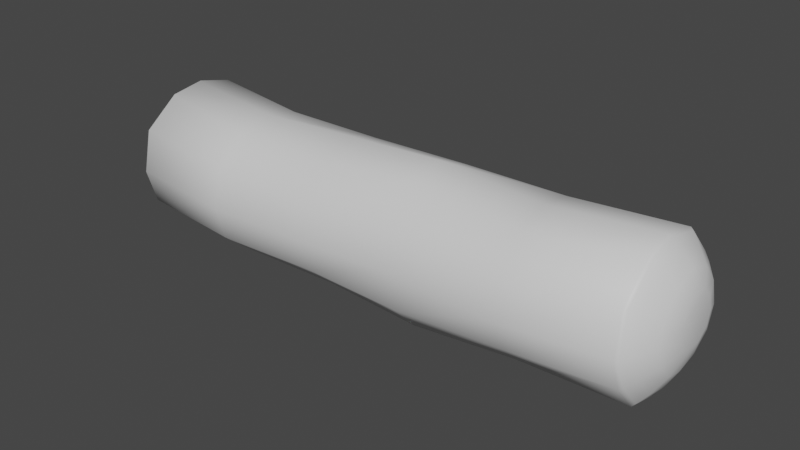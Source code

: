 # Source: Wood.blend  (saved by Blender 3.6.11; exported with 4.5.12 LTS)
import bpy
from mathutils import Matrix  # noqa: F401  (used for matrix-valued properties, if any)

bpy.ops.wm.read_factory_settings(use_empty=True)
scene = bpy.context.scene
scene.name = 'Scene'

# ---- collections
col_collection = bpy.data.collections.new('Collection'); scene.collection.children.link(col_collection)

# ---- materials (node trees are filled in below, after node groups)
mat_wood = bpy.data.materials.new('Wood')
mat_wood.use_transparent_shadow = False

# ---- material node trees
mat_wood.use_nodes = True; mat_wood.node_tree.nodes.clear()
_N = mat_wood.node_tree.nodes; _L = mat_wood.node_tree.links
n0 = _N.new('ShaderNodeBsdfPrincipled'); n0.name = 'Principled BSDF'; n0.location = (10, 300)
n0.distribution = 'GGX'
n0.subsurface_method = 'RANDOM_WALK_SKIN'
n0.inputs[3].default_value = 1.45
n0.inputs[27].default_value = (0.0, 0.0, 0.0, 1.0)
n0.inputs[28].default_value = 1.0
n1 = _N.new('ShaderNodeOutputMaterial'); n1.name = 'Material Output'; n1.location = (300, 300)
_L.new(n0.outputs[0], n1.inputs[0])
n1.is_active_output = True

# ---- world
world_world = bpy.data.worlds.new('World'); scene.world = world_world
world_world.use_nodes = True; world_world.node_tree.nodes.clear()
_N = world_world.node_tree.nodes; _L = world_world.node_tree.links
n0 = _N.new('ShaderNodeOutputWorld'); n0.name = 'World Output'; n0.location = (300, 300)
n1 = _N.new('ShaderNodeBackground'); n1.name = 'Background'; n1.location = (10, 300)
n1.inputs[0].default_value = (0.05088, 0.05088, 0.05088, 1.0)
_L.new(n1.outputs[0], n0.inputs[0])
n0.is_active_output = True
world_world.color = (0.05088, 0.05088, 0.05088)
world_world.use_sun_shadow = False
world_world.sun_shadow_jitter_overblur = 0.0

# ---- meshes
me_cylinder = bpy.data.meshes.new('Cylinder')
me_cylinder.from_pydata([(-0.1581, 0.01622, 0.0111), (0.166, 0.01627, 0.01077), (-0.158, 0.0141, 0.005074), (0.1665, 0.01331, 0.004214), (-0.1577, 0.007726, 0.000365), (0.1665, 0.007211, -0.0005033), (-0.158, -0.0002673, -0.001181), (0.166, 3.956e-05, -0.002632), (-0.1581, -0.00667, 0.0005507), (0.1661, -0.006039, 0.0002668), (-0.1584, -0.01195, 0.004328), (0.166, -0.01027, 0.005661), (-0.1591, -0.01421, 0.009857), (0.1655, -0.01165, 0.01167), (-0.1599, -0.01216, 0.01515), (0.1657, -0.009823, 0.01812), (-0.1602, -0.005825, 0.01939), (0.1654, -0.004439, 0.02371), (-0.1601, 0.002246, 0.02116), (0.1652, 0.002376, 0.02609), (-0.1596, 0.009986, 0.02025), (0.1652, 0.009873, 0.02356), (-0.1589, 0.01465, 0.01658), (0.1653, 0.01526, 0.01773), (0.1504, 0.03694, -0.01308), (0.1488, 0.04376, 0.003595), (0.1508, 0.01886, -0.02703), (0.1508, -0.001008, -0.03312), (0.152, -0.02132, -0.0265), (0.1511, -0.03344, -0.01146), (0.1513, -0.04088, 0.007048), (0.1501, -0.03488, 0.02854), (0.1509, -0.01838, 0.04637), (0.1493, 3.433e-05, 0.04871), (0.1492, 0.02294, 0.04293), (0.1496, 0.03807, 0.0266), (0.152, 0.03567, -0.01203), (0.1505, 0.0423, 0.003939), (0.1524, 0.01833, -0.02552), (0.1524, -0.0008827, -0.03129), (0.1536, -0.02061, -0.0248), (0.1528, -0.03227, -0.01025), (0.1529, -0.03943, 0.007375), (0.1517, -0.03362, 0.02827), (0.1524, -0.0175, 0.04538), (0.1509, 0.000157, 0.04773), (0.1508, 0.0222, 0.04204), (0.1512, 0.03683, 0.02614), (0.1566, 0.03086, -0.009019), (0.1554, 0.03669, 0.005166), (0.1566, 0.01639, -0.02078), (0.1567, -0.000359, -0.02522), (0.1581, -0.01797, -0.01943), (0.1574, -0.02848, -0.006868), (0.1571, -0.03441, 0.008237), (0.1558, -0.02941, 0.02656), (0.1562, -0.01478, 0.04087), (0.1552, 0.0005208, 0.04369), (0.1552, 0.01927, 0.03834), (0.1556, 0.03229, 0.02412), (0.1634, 0.0219, -0.003385), (0.163, 0.02657, 0.007798), (0.1628, 0.01246, -0.01177), (0.1628, -2.052e-05, -0.01427), (0.1637, -0.01267, -0.01036), (0.1635, -0.0215, -0.001303), (0.1628, -0.0243, 0.009635), (0.1621, -0.02032, 0.02267), (0.1617, -0.01052, 0.03189), (0.1618, 0.001385, 0.03652), (0.1621, 0.01464, 0.0319), (0.1622, 0.02424, 0.02048), (-0.1483, 0.04449, 0.007347), (-0.1476, 0.03762, -0.01097), (-0.1489, 0.02151, -0.02774), (-0.1467, 0.0009977, -0.03097), (-0.1465, -0.01875, -0.02831), (-0.1449, -0.03698, -0.01295), (-0.1454, -0.04246, 0.006364), (-0.1452, -0.0377, 0.02991), (-0.1454, -0.01748, 0.04509), (-0.1483, 0.004303, 0.04655), (-0.1472, 0.02366, 0.04189), (-0.1476, 0.03858, 0.02857), (-0.1493, 0.04313, 0.007707), (-0.1485, 0.03652, -0.009842), (-0.1499, 0.02085, -0.02626), (-0.1477, 0.001005, -0.02928), (-0.1475, -0.01809, -0.02679), (-0.146, -0.03568, -0.01194), (-0.1465, -0.041, 0.006515), (-0.1463, -0.03635, 0.02939), (-0.1464, -0.0167, 0.04396), (-0.1494, 0.004361, 0.04525), (-0.1482, 0.02296, 0.04088), (-0.1487, 0.03737, 0.02817), (-0.1506, 0.04004, 0.008336), (-0.1499, 0.03403, -0.007686), (-0.1513, 0.01933, -0.02327), (-0.1492, 0.0009057, -0.02594), (-0.1491, -0.01682, -0.0238), (-0.1477, -0.03282, -0.009946), (-0.1479, -0.038, 0.006857), (-0.1478, -0.03334, 0.02795), (-0.148, -0.01519, 0.04127), (-0.1509, 0.004322, 0.0424), (-0.1497, 0.02138, 0.03856), (-0.15, 0.03476, 0.02718), (-0.154, 0.0292, 0.011), (-0.154, 0.02593, -0.001537), (-0.1541, 0.01399, -0.01208), (-0.1533, -0.001004, -0.01502), (-0.1533, -0.01353, -0.01175), (-0.1537, -0.02388, -0.002969), (-0.1545, -0.02855, 0.008602), (-0.1554, -0.02371, 0.02073), (-0.1556, -0.01152, 0.03029), (-0.1562, 0.003158, 0.03253), (-0.1555, 0.01767, 0.0308), (-0.1545, 0.0262, 0.02243), (-0.08974, 0.04064, 0.0006646), (-0.02901, 0.04008, 0.002653), (0.02912, 0.04218, 0.001282), (0.08916, 0.04167, 0.002201), (0.08962, 0.03555, -0.02005), (0.02945, 0.03631, -0.01827), (-0.02762, 0.03258, -0.01497), (-0.08972, 0.03406, -0.0189), (0.09, 0.02036, -0.03516), (0.02934, 0.02174, -0.03335), (-0.02754, 0.01904, -0.03233), (-0.08999, 0.02014, -0.03397), (0.08952, 0.0007833, -0.03925), (0.02921, 0.002121, -0.03977), (-0.02526, -0.002321, -0.0347), (-0.08959, 0.0005538, -0.03803), (0.08928, -0.01726, -0.03109), (0.03067, -0.02063, -0.03444), (-0.02427, -0.02263, -0.0291), (-0.08815, -0.02066, -0.03186), (0.09144, -0.03287, -0.01651), (0.03208, -0.03742, -0.01712), (-0.02517, -0.03719, -0.01555), (-0.08843, -0.03735, -0.01802), (0.09044, -0.04049, 0.001319), (0.03117, -0.04158, 0.005048), (-0.02742, -0.04211, 0.002431), (-0.08905, -0.04209, 0.0009545), (0.08939, -0.03579, 0.02116), (0.02963, -0.03589, 0.02494), (-0.02911, -0.03619, 0.02132), (-0.08878, -0.03641, 0.02159), (0.08891, -0.02081, 0.03698), (0.02899, -0.01875, 0.04262), (-0.02905, -0.02103, 0.03756), (-0.08793, -0.02224, 0.03771), (0.0885, -0.0008551, 0.04372), (0.02941, -0.0001855, 0.0482), (-0.02775, -0.0008641, 0.04575), (-0.08918, -0.0004925, 0.04239), (0.08857, 0.01926, 0.04039), (0.02863, 0.02079, 0.03906), (-0.02913, 0.0197, 0.03796), (-0.09, 0.02083, 0.03698), (0.08899, 0.03676, 0.0264), (0.02807, 0.03788, 0.02232), (-0.02963, 0.03413, 0.02235), (-0.08982, 0.03577, 0.0211)], [], [(123, 25, 24, 124), (124, 24, 26, 128), (128, 26, 27, 132), (132, 27, 28, 136), (136, 28, 29, 140), (140, 29, 30, 144), (144, 30, 31, 148), (148, 31, 32, 152), (152, 32, 33, 156), (156, 33, 34, 160), (3, 1, 23, 21, 19, 17, 15, 13, 11, 9, 7, 5), (160, 34, 35, 164), (164, 35, 25, 123), (0, 2, 4, 6, 8, 10, 12, 14, 16, 18, 20, 22), (37, 36, 24, 25), (36, 38, 26, 24), (38, 39, 27, 26), (39, 40, 28, 27), (40, 41, 29, 28), (41, 42, 30, 29), (42, 43, 31, 30), (43, 44, 32, 31), (44, 45, 33, 32), (45, 46, 34, 33), (46, 47, 35, 34), (47, 37, 25, 35), (49, 48, 36, 37), (48, 50, 38, 36), (50, 51, 39, 38), (51, 52, 40, 39), (52, 53, 41, 40), (53, 54, 42, 41), (54, 55, 43, 42), (55, 56, 44, 43), (56, 57, 45, 44), (57, 58, 46, 45), (58, 59, 47, 46), (59, 49, 37, 47), (61, 60, 48, 49), (60, 62, 50, 48), (62, 63, 51, 50), (63, 64, 52, 51), (64, 65, 53, 52), (65, 66, 54, 53), (66, 67, 55, 54), (67, 68, 56, 55), (68, 69, 57, 56), (69, 70, 58, 57), (70, 71, 59, 58), (71, 61, 49, 59), (1, 3, 60, 61), (3, 5, 62, 60), (5, 7, 63, 62), (7, 9, 64, 63), (9, 11, 65, 64), (11, 13, 66, 65), (13, 15, 67, 66), (15, 17, 68, 67), (17, 19, 69, 68), (19, 21, 70, 69), (21, 23, 71, 70), (23, 1, 61, 71), (85, 84, 72, 73), (86, 85, 73, 74), (87, 86, 74, 75), (88, 87, 75, 76), (89, 88, 76, 77), (90, 89, 77, 78), (91, 90, 78, 79), (92, 91, 79, 80), (93, 92, 80, 81), (94, 93, 81, 82), (95, 94, 82, 83), (84, 95, 83, 72), (97, 96, 84, 85), (98, 97, 85, 86), (99, 98, 86, 87), (100, 99, 87, 88), (101, 100, 88, 89), (102, 101, 89, 90), (103, 102, 90, 91), (104, 103, 91, 92), (105, 104, 92, 93), (106, 105, 93, 94), (107, 106, 94, 95), (96, 107, 95, 84), (109, 108, 96, 97), (110, 109, 97, 98), (111, 110, 98, 99), (112, 111, 99, 100), (113, 112, 100, 101), (114, 113, 101, 102), (115, 114, 102, 103), (116, 115, 103, 104), (117, 116, 104, 105), (118, 117, 105, 106), (119, 118, 106, 107), (108, 119, 107, 96), (2, 0, 108, 109), (4, 2, 109, 110), (6, 4, 110, 111), (8, 6, 111, 112), (10, 8, 112, 113), (12, 10, 113, 114), (14, 12, 114, 115), (16, 14, 115, 116), (18, 16, 116, 117), (20, 18, 117, 118), (22, 20, 118, 119), (0, 22, 119, 108), (83, 167, 120, 72), (167, 166, 121, 120), (166, 165, 122, 121), (165, 164, 123, 122), (82, 163, 167, 83), (163, 162, 166, 167), (162, 161, 165, 166), (161, 160, 164, 165), (81, 159, 163, 82), (159, 158, 162, 163), (158, 157, 161, 162), (157, 156, 160, 161), (80, 155, 159, 81), (155, 154, 158, 159), (154, 153, 157, 158), (153, 152, 156, 157), (79, 151, 155, 80), (151, 150, 154, 155), (150, 149, 153, 154), (149, 148, 152, 153), (78, 147, 151, 79), (147, 146, 150, 151), (146, 145, 149, 150), (145, 144, 148, 149), (77, 143, 147, 78), (143, 142, 146, 147), (142, 141, 145, 146), (141, 140, 144, 145), (76, 139, 143, 77), (139, 138, 142, 143), (138, 137, 141, 142), (137, 136, 140, 141), (75, 135, 139, 76), (135, 134, 138, 139), (134, 133, 137, 138), (133, 132, 136, 137), (74, 131, 135, 75), (131, 130, 134, 135), (130, 129, 133, 134), (129, 128, 132, 133), (73, 127, 131, 74), (127, 126, 130, 131), (126, 125, 129, 130), (125, 124, 128, 129), (72, 120, 127, 73), (120, 121, 126, 127), (121, 122, 125, 126), (122, 123, 124, 125)])
me_cylinder.polygons.foreach_set('use_smooth', [True] * 158)
_uv = me_cylinder.uv_layers.new(name='UVMap')
_uv.uv.foreach_set('vector', [0.7005, 0.1807, 0.6981, 0.01663, 0.7412, 0.01251, 0.7591, 0.1798, 0.5584, 0.6655, 0.564, 0.8326, 0.5118, 0.834, 0.5139, 0.6668, 0.5139, 0.6668, 0.5118, 0.834, 0.4561, 0.834, 0.4594, 0.6656, 0.4594, 0.6656, 0.4561, 0.834, 0.4016, 0.8374, 0.4114, 0.665, 0.3678, 0.6583, 0.3528, 0.8305, 0.3074, 0.8277, 0.3223, 0.6637, 0.3223, 0.6637, 0.3074, 0.8277, 0.2542, 0.8277, 0.271, 0.6605, 0.271, 0.6605, 0.2542, 0.8277, 0.1979, 0.8242, 0.2186, 0.6575, 0.1714, 0.6691, 0.1686, 0.8347, 0.1234, 0.8344, 0.1304, 0.6656, 0.1304, 0.6656, 0.1234, 0.8344, 0.07285, 0.8298, 0.07563, 0.6634, 0.07563, 0.6634, 0.07285, 0.8298, 0.009765, 0.83, 0.02026, 0.6639, 0.8668, 0.3442, 0.8741, 0.3268, 0.8891, 0.3172, 0.9099, 0.3185, 0.9279, 0.33, 0.9353, 0.3485, 0.9338, 0.3694, 0.9241, 0.3845, 0.9102, 0.3917, 0.8924, 0.392, 0.876, 0.3842, 0.8681, 0.3652, 0.5886, 0.1821, 0.5835, 0.01528, 0.6333, 0.01416, 0.6328, 0.1809, 0.6328, 0.1809, 0.6333, 0.01416, 0.6981, 0.01663, 0.7005, 0.1807, 0.9091, 0.1624, 0.892, 0.1601, 0.8759, 0.1455, 0.8674, 0.1248, 0.8683, 0.1067, 0.8754, 0.09033, 0.8889, 0.08113, 0.9045, 0.0836, 0.9194, 0.09827, 0.9286, 0.119, 0.9304, 0.1404, 0.923, 0.1551, 0.803, 0.2889, 0.7842, 0.3299, 0.7786, 0.3296, 0.7984, 0.287, 0.7842, 0.3299, 0.7881, 0.3897, 0.7829, 0.3917, 0.7786, 0.3296, 0.7881, 0.3897, 0.8101, 0.4403, 0.8054, 0.4443, 0.7829, 0.3917, 0.8101, 0.4403, 0.8582, 0.4704, 0.8548, 0.4754, 0.8054, 0.4443, 0.8582, 0.4704, 0.9066, 0.4702, 0.9048, 0.4754, 0.8548, 0.4754, 0.3045, 0.8325, 0.2538, 0.8323, 0.2542, 0.8277, 0.3074, 0.8277, 0.2538, 0.8323, 0.199, 0.8287, 0.1979, 0.8242, 0.2542, 0.8277, 0.1651, 0.8392, 0.121, 0.8388, 0.1234, 0.8344, 0.1686, 0.8347, 0.121, 0.8388, 0.07249, 0.8344, 0.07285, 0.8298, 0.1234, 0.8344, 0.07249, 0.8344, 0.0118, 0.8346, 0.009765, 0.83, 0.07285, 0.8298, 0.5857, 0.01088, 0.6342, 0.009765, 0.6333, 0.01416, 0.5835, 0.01528, 0.6342, 0.009765, 0.6966, 0.01196, 0.6981, 0.01663, 0.6333, 0.01416, 0.8191, 0.2969, 0.8022, 0.3333, 0.7842, 0.3299, 0.803, 0.2889, 0.8022, 0.3333, 0.8042, 0.3842, 0.7881, 0.3897, 0.7842, 0.3299, 0.8042, 0.3842, 0.8247, 0.4272, 0.8101, 0.4403, 0.7881, 0.3897, 0.8247, 0.4272, 0.8678, 0.454, 0.8582, 0.4704, 0.8101, 0.4403, 0.8678, 0.454, 0.9103, 0.4548, 0.9066, 0.4702, 0.8582, 0.4704, 0.9103, 0.4548, 0.9502, 0.4414, 0.9539, 0.455, 0.9066, 0.4702, 0.2533, 0.844, 0.2052, 0.84, 0.199, 0.8287, 0.2538, 0.8323, 0.9765, 0.3997, 0.9797, 0.344, 0.9902, 0.3433, 0.984, 0.4071, 0.1134, 0.8497, 0.0714, 0.8466, 0.07249, 0.8344, 0.121, 0.8388, 0.0714, 0.8466, 0.01978, 0.847, 0.0118, 0.8346, 0.07249, 0.8344, 0.9146, 0.2767, 0.8643, 0.2735, 0.8568, 0.262, 0.9133, 0.2656, 0.8643, 0.2735, 0.8191, 0.2969, 0.803, 0.2889, 0.8568, 0.262, 0.8479, 0.3112, 0.8343, 0.3402, 0.8022, 0.3333, 0.8191, 0.2969, 0.8343, 0.3402, 0.8338, 0.3748, 0.8042, 0.3842, 0.8022, 0.3333, 0.8338, 0.3748, 0.8506, 0.4055, 0.8247, 0.4272, 0.8042, 0.3842, 0.8506, 0.4055, 0.881, 0.4252, 0.8678, 0.454, 0.8247, 0.4272, 0.881, 0.4252, 0.914, 0.4283, 0.9103, 0.4548, 0.8678, 0.454, 0.914, 0.4283, 0.94, 0.4156, 0.9502, 0.4414, 0.9103, 0.4548, 0.94, 0.4156, 0.9581, 0.385, 0.9765, 0.3997, 0.9502, 0.4414, 0.9581, 0.385, 0.959, 0.3485, 0.9797, 0.344, 0.9765, 0.3997, 0.1016, 0.8662, 0.06888, 0.8658, 0.0714, 0.8466, 0.1134, 0.8497, 0.06888, 0.8658, 0.03236, 0.8671, 0.01978, 0.847, 0.0714, 0.8466, 0.9156, 0.2952, 0.8764, 0.2945, 0.8643, 0.2735, 0.9146, 0.2767, 0.8764, 0.2945, 0.8479, 0.3112, 0.8191, 0.2969, 0.8643, 0.2735, 0.8741, 0.3268, 0.8668, 0.3442, 0.8343, 0.3402, 0.8479, 0.3112, 0.8668, 0.3442, 0.8681, 0.3652, 0.8338, 0.3748, 0.8343, 0.3402, 0.8681, 0.3652, 0.876, 0.3842, 0.8506, 0.4055, 0.8338, 0.3748, 0.876, 0.3842, 0.8924, 0.392, 0.881, 0.4252, 0.8506, 0.4055, 0.8924, 0.392, 0.9102, 0.3917, 0.914, 0.4283, 0.881, 0.4252, 0.9102, 0.3917, 0.9241, 0.3845, 0.94, 0.4156, 0.914, 0.4283, 0.9241, 0.3845, 0.9338, 0.3694, 0.9581, 0.385, 0.94, 0.4156, 0.9338, 0.3694, 0.9353, 0.3485, 0.959, 0.3485, 0.9581, 0.385, 0.9353, 0.3485, 0.9279, 0.33, 0.9475, 0.3153, 0.959, 0.3485, 0.9279, 0.33, 0.9099, 0.3185, 0.9156, 0.2952, 0.9475, 0.3153, 0.9099, 0.3185, 0.8891, 0.3172, 0.8764, 0.2945, 0.9156, 0.2952, 0.8891, 0.3172, 0.8741, 0.3268, 0.8479, 0.3112, 0.8764, 0.2945, 0.86, 0.2303, 0.9101, 0.2384, 0.9093, 0.2424, 0.8571, 0.2341, 0.8089, 0.1969, 0.86, 0.2303, 0.8571, 0.2341, 0.8048, 0.1996, 0.7882, 0.1456, 0.8089, 0.1969, 0.8048, 0.1996, 0.7832, 0.1467, 0.7836, 0.0929, 0.7882, 0.1456, 0.7832, 0.1467, 0.7786, 0.09216, 0.8113, 0.03783, 0.7836, 0.0929, 0.7786, 0.09216, 0.8072, 0.03511, 0.8568, 0.01338, 0.8113, 0.03783, 0.8072, 0.03511, 0.8549, 0.009765, 0.9191, 0.0135, 0.8568, 0.01338, 0.8549, 0.009765, 0.9191, 0.009765, 0.9686, 0.05836, 0.9191, 0.0135, 0.9191, 0.009765, 0.9705, 0.05586, 0.986, 0.1137, 0.9686, 0.05836, 0.9705, 0.05586, 0.9887, 0.1131, 0.01166, 0.01329, 0.06289, 0.009765, 0.06306, 0.0125, 0.009765, 0.01599, 0.9599, 0.2119, 0.9845, 0.1663, 0.9869, 0.1678, 0.961, 0.2151, 0.9101, 0.2384, 0.9599, 0.2119, 0.961, 0.2151, 0.9093, 0.2424, 0.865, 0.2222, 0.9108, 0.2295, 0.9101, 0.2384, 0.86, 0.2303, 0.8167, 0.1909, 0.865, 0.2222, 0.86, 0.2303, 0.8089, 0.1969, 0.7978, 0.1432, 0.8167, 0.1909, 0.8089, 0.1969, 0.7882, 0.1456, 0.7931, 0.09439, 0.7978, 0.1432, 0.7882, 0.1456, 0.7836, 0.0929, 0.8192, 0.04411, 0.7931, 0.09439, 0.7836, 0.0929, 0.8113, 0.03783, 0.8603, 0.02099, 0.8192, 0.04411, 0.8113, 0.03783, 0.8568, 0.01338, 0.9181, 0.02207, 0.8603, 0.02099, 0.8568, 0.01338, 0.9191, 0.0135, 0.9635, 0.06358, 0.9181, 0.02207, 0.9191, 0.0135, 0.9686, 0.05836, 0.9795, 0.1149, 0.9635, 0.06358, 0.9686, 0.05836, 0.986, 0.1137, 0.9785, 0.163, 0.9795, 0.1149, 0.986, 0.1137, 0.9845, 0.1663, 0.9567, 0.2051, 0.9785, 0.163, 0.9845, 0.1663, 0.9599, 0.2119, 0.9108, 0.2295, 0.9567, 0.2051, 0.9599, 0.2119, 0.9101, 0.2384, 0.879, 0.1962, 0.9137, 0.1982, 0.9108, 0.2295, 0.865, 0.2222, 0.8446, 0.1699, 0.879, 0.1962, 0.865, 0.2222, 0.8167, 0.1909, 0.8279, 0.1313, 0.8446, 0.1699, 0.8167, 0.1909, 0.7978, 0.1432, 0.8292, 0.09583, 0.8279, 0.1313, 0.7978, 0.1432, 0.7931, 0.09439, 0.8464, 0.06316, 0.8292, 0.09583, 0.7931, 0.09439, 0.8192, 0.04411, 0.8745, 0.04414, 0.8464, 0.06316, 0.8192, 0.04411, 0.8603, 0.02099, 0.9095, 0.0504, 0.8745, 0.04414, 0.8603, 0.02099, 0.9181, 0.02207, 0.9417, 0.07792, 0.9095, 0.0504, 0.9181, 0.02207, 0.9635, 0.06358, 0.9564, 0.116, 0.9417, 0.07792, 0.9635, 0.06358, 0.9795, 0.1149, 0.9598, 0.1561, 0.9564, 0.116, 0.9795, 0.1149, 0.9785, 0.163, 0.9422, 0.1838, 0.9598, 0.1561, 0.9785, 0.163, 0.9567, 0.2051, 0.9137, 0.1982, 0.9422, 0.1838, 0.9567, 0.2051, 0.9108, 0.2295, 0.892, 0.1601, 0.9091, 0.1624, 0.9137, 0.1982, 0.879, 0.1962, 0.8759, 0.1455, 0.892, 0.1601, 0.879, 0.1962, 0.8446, 0.1699, 0.8674, 0.1248, 0.8759, 0.1455, 0.8446, 0.1699, 0.8279, 0.1313, 0.8683, 0.1067, 0.8674, 0.1248, 0.8279, 0.1313, 0.8292, 0.09583, 0.8754, 0.09033, 0.8683, 0.1067, 0.8292, 0.09583, 0.8464, 0.06316, 0.8889, 0.08113, 0.8754, 0.09033, 0.8464, 0.06316, 0.8745, 0.04414, 0.9045, 0.0836, 0.8889, 0.08113, 0.8745, 0.04414, 0.9095, 0.0504, 0.9194, 0.09827, 0.9045, 0.0836, 0.9095, 0.0504, 0.9417, 0.07792, 0.9286, 0.119, 0.9194, 0.09827, 0.9417, 0.07792, 0.9564, 0.116, 0.9304, 0.1404, 0.9286, 0.119, 0.9564, 0.116, 0.9598, 0.1561, 0.923, 0.1551, 0.9304, 0.1404, 0.9598, 0.1561, 0.9422, 0.1838, 0.9091, 0.1624, 0.923, 0.1551, 0.9422, 0.1838, 0.9137, 0.1982, 0.625, 0.8316, 0.6451, 0.6727, 0.7025, 0.6727, 0.685, 0.8337, 0.6451, 0.6727, 0.6417, 0.5072, 0.6975, 0.5057, 0.7025, 0.6727, 0.6417, 0.5072, 0.6437, 0.3485, 0.7026, 0.3458, 0.6975, 0.5057, 0.6437, 0.3485, 0.6328, 0.1809, 0.7005, 0.1807, 0.7026, 0.3458, 0.5835, 0.8304, 0.5966, 0.6732, 0.6451, 0.6727, 0.625, 0.8316, 0.5966, 0.6732, 0.5941, 0.5058, 0.6417, 0.5072, 0.6451, 0.6727, 0.5941, 0.5058, 0.5921, 0.3469, 0.6437, 0.3485, 0.6417, 0.5072, 0.5921, 0.3469, 0.5886, 0.1821, 0.6328, 0.1809, 0.6437, 0.3485, 0.06306, 0.0125, 0.0758, 0.1755, 0.01708, 0.1738, 0.009765, 0.01599, 0.0758, 0.1755, 0.07646, 0.3438, 0.01979, 0.3409, 0.01708, 0.1738, 0.07646, 0.3438, 0.07424, 0.5005, 0.01645, 0.4994, 0.01979, 0.3409, 0.07424, 0.5005, 0.07563, 0.6634, 0.02026, 0.6639, 0.01645, 0.4994, 0.1229, 0.02094, 0.1355, 0.1797, 0.0758, 0.1755, 0.06306, 0.0125, 0.1355, 0.1797, 0.1318, 0.3415, 0.07646, 0.3438, 0.0758, 0.1755, 0.1318, 0.3415, 0.1252, 0.5002, 0.07424, 0.5005, 0.07646, 0.3438, 0.1252, 0.5002, 0.1304, 0.6656, 0.07563, 0.6634, 0.07424, 0.5005, 0.1783, 0.02346, 0.1743, 0.1797, 0.1355, 0.1797, 0.1229, 0.02094, 0.1743, 0.1797, 0.1733, 0.3436, 0.1318, 0.3415, 0.1355, 0.1797, 0.1733, 0.3436, 0.1721, 0.5045, 0.1252, 0.5002, 0.1318, 0.3415, 0.1721, 0.5045, 0.1714, 0.6691, 0.1304, 0.6656, 0.1252, 0.5002, 0.2603, 0.01184, 0.2743, 0.1669, 0.2201, 0.1675, 0.1979, 0.01209, 0.2743, 0.1669, 0.2692, 0.3364, 0.22, 0.3316, 0.2201, 0.1675, 0.2692, 0.3364, 0.2614, 0.4974, 0.2093, 0.4931, 0.22, 0.3316, 0.2614, 0.4974, 0.271, 0.6605, 0.2186, 0.6575, 0.2093, 0.4931, 0.3149, 0.0137, 0.3277, 0.169, 0.2743, 0.1669, 0.2603, 0.01184, 0.3277, 0.169, 0.32, 0.3429, 0.2692, 0.3364, 0.2743, 0.1669, 0.32, 0.3429, 0.3233, 0.5003, 0.2614, 0.4974, 0.2692, 0.3364, 0.3233, 0.5003, 0.3223, 0.6637, 0.271, 0.6605, 0.2614, 0.4974, 0.3635, 0.009765, 0.3715, 0.1703, 0.3277, 0.169, 0.3149, 0.0137, 0.3715, 0.1703, 0.3623, 0.3459, 0.32, 0.3429, 0.3277, 0.169, 0.3623, 0.3459, 0.3767, 0.4971, 0.3233, 0.5003, 0.32, 0.3429, 0.3767, 0.4971, 0.3678, 0.6583, 0.3223, 0.6637, 0.3233, 0.5003, 0.4598, 0.01587, 0.4576, 0.1731, 0.4006, 0.1771, 0.4061, 0.01654, 0.4576, 0.1731, 0.4509, 0.35, 0.3962, 0.3528, 0.4006, 0.1771, 0.4509, 0.35, 0.4625, 0.4998, 0.4011, 0.5039, 0.3962, 0.3528, 0.4625, 0.4998, 0.4594, 0.6656, 0.4114, 0.665, 0.4011, 0.5039, 0.5166, 0.009765, 0.5121, 0.1718, 0.4576, 0.1731, 0.4598, 0.01587, 0.5121, 0.1718, 0.5099, 0.3435, 0.4509, 0.35, 0.4576, 0.1731, 0.5099, 0.3435, 0.5176, 0.4999, 0.4625, 0.4998, 0.4509, 0.35, 0.5176, 0.4999, 0.5139, 0.6668, 0.4594, 0.6656, 0.4625, 0.4998, 0.564, 0.01309, 0.5532, 0.1723, 0.5121, 0.1718, 0.5166, 0.009765, 0.5532, 0.1723, 0.5503, 0.3431, 0.5099, 0.3435, 0.5121, 0.1718, 0.5503, 0.3431, 0.5604, 0.5, 0.5176, 0.4999, 0.5099, 0.3435, 0.5604, 0.5, 0.5584, 0.6655, 0.5139, 0.6668, 0.5176, 0.4999, 0.685, 0.8337, 0.7025, 0.6727, 0.7536, 0.6729, 0.7326, 0.8319, 0.7025, 0.6727, 0.6975, 0.5057, 0.743, 0.5021, 0.7536, 0.6729, 0.6975, 0.5057, 0.7026, 0.3458, 0.7539, 0.3452, 0.743, 0.5021, 0.7026, 0.3458, 0.7005, 0.1807, 0.7591, 0.1798, 0.7539, 0.3452])
me_cylinder.materials.append(mat_wood)
me_cylinder.update()
me_cylinder.normals_split_custom_set([tuple(v) for v in zip(*[iter([-0.005814, 0.999, -0.04526, 0.3108, 0.9491, -0.05054, 0.3831, 0.7704, -0.5096, 0.02403, 0.8425, -0.5382, 0.02403, 0.8425, -0.5382, 0.3831, 0.7704, -0.5096, 0.4267, 0.4212, -0.8003, 0.05204, 0.4792, -0.8762, 0.05204, 0.4792, -0.8762, 0.4267, 0.4212, -0.8003, 0.4193, -0.03399, -0.9072, 0.05585, -0.0413, -0.9976, 0.05585, -0.0413, -0.9976, 0.4193, -0.03399, -0.9072, 0.4061, -0.5099, -0.7584, 0.05171, -0.5302, -0.8463, 0.05171, -0.5302, -0.8463, 0.4061, -0.5099, -0.7584, 0.3627, -0.7945, -0.487, 0.04098, -0.8442, -0.5345, 0.04098, -0.8442, -0.5345, 0.3627, -0.7945, -0.487, 0.3411, -0.9387, -0.05086, 0.01837, -0.9983, -0.05556, 0.01837, -0.9983, -0.05556, 0.3411, -0.9387, -0.05086, 0.284, -0.8373, 0.4673, -0.006476, -0.8806, 0.4737, -0.006476, -0.8806, 0.4737, 0.284, -0.8373, 0.4673, 0.2655, -0.4644, 0.8449, -0.01681, -0.5305, 0.8475, -0.01681, -0.5305, 0.8475, 0.2655, -0.4644, 0.8449, 0.2224, 0.02502, 0.9746, -0.01774, -0.01382, 0.9997, -0.01774, -0.01382, 0.9997, 0.2224, 0.02502, 0.9746, 0.256, 0.4715, 0.8439, -0.0261, 0.4701, 0.8822, 0.99, 0.1239, -0.06769, 0.985, 0.169, 0.03523, 0.9794, 0.1616, 0.121, 0.9802, 0.09858, 0.1717, 0.9784, -0.005343, 0.2067, 0.978, -0.09659, 0.185, 0.9825, -0.1376, 0.1257, 0.9888, -0.1399, 0.05167, 0.994, -0.1089, -0.01087, 0.995, -0.05864, -0.08043, 0.9898, 0.0005981, -0.1422, 0.9908, 0.05484, -0.1237, -0.0261, 0.4701, 0.8822, 0.256, 0.4715, 0.8439, 0.3045, 0.8354, 0.4576, -0.02373, 0.863, 0.5047, -0.02373, 0.863, 0.5047, 0.3045, 0.8354, 0.4576, 0.3108, 0.9491, -0.05054, -0.005814, 0.999, -0.04526, -0.9778, 0.1988, -0.06675, -0.9791, 0.1496, -0.1381, -0.9782, 0.07413, -0.194, -0.975, 0.003228, -0.222, -0.9746, -0.05662, -0.2165, -0.9752, -0.1195, -0.1862, -0.9807, -0.176, -0.08518, -0.9865, -0.1516, 0.06176, -0.9888, -0.07286, 0.1299, -0.9906, 0.01302, 0.1361, -0.9879, 0.1154, 0.104, -0.9808, 0.1944, 0.01445, 0.7042, 0.7095, -0.02683, 0.7345, 0.565, -0.3758, 0.3831, 0.7704, -0.5096, 0.3108, 0.9491, -0.05054, 0.7345, 0.565, -0.3758, 0.745, 0.313, -0.589, 0.4267, 0.4212, -0.8003, 0.3831, 0.7704, -0.5096, 0.745, 0.313, -0.589, 0.769, 0.01695, -0.639, 0.4193, -0.03399, -0.9072, 0.4267, 0.4212, -0.8003, 0.769, 0.01695, -0.639, 0.7634, -0.3695, -0.5298, 0.4061, -0.5099, -0.7584, 0.4193, -0.03399, -0.9072, 0.7634, -0.3695, -0.5298, 0.7134, -0.613, -0.3395, 0.3627, -0.7945, -0.487, 0.4061, -0.5099, -0.7584, 0.7134, -0.613, -0.3395, 0.708, -0.706, -0.01366, 0.3411, -0.9387, -0.05086, 0.3627, -0.7945, -0.487, 0.708, -0.706, -0.01366, 0.6838, -0.6278, 0.3719, 0.284, -0.8373, 0.4673, 0.3411, -0.9387, -0.05086, 0.6838, -0.6278, 0.3719, 0.6833, -0.305, 0.6634, 0.2655, -0.4644, 0.8449, 0.284, -0.8373, 0.4673, 0.6833, -0.305, 0.6634, 0.6238, 0.07371, 0.7781, 0.2224, 0.02502, 0.9746, 0.2655, -0.4644, 0.8449, 0.6238, 0.07371, 0.7781, 0.6417, 0.3841, 0.6639, 0.256, 0.4715, 0.8439, 0.2224, 0.02502, 0.9746, 0.6417, 0.3841, 0.6639, 0.6821, 0.6437, 0.347, 0.3045, 0.8354, 0.4576, 0.256, 0.4715, 0.8439, 0.6821, 0.6437, 0.347, 0.7042, 0.7095, -0.02683, 0.3108, 0.9491, -0.05054, 0.3045, 0.8354, 0.4576, 0.7838, 0.6207, -0.02106, 0.8049, 0.4909, -0.3334, 0.7345, 0.565, -0.3758, 0.7042, 0.7095, -0.02683, 0.8049, 0.4909, -0.3334, 0.8112, 0.2689, -0.5192, 0.745, 0.313, -0.589, 0.7345, 0.565, -0.3758, 0.8112, 0.2689, -0.5192, 0.8305, 0.02046, -0.5566, 0.769, 0.01695, -0.639, 0.745, 0.313, -0.589, 0.8305, 0.02046, -0.5566, 0.8325, -0.3081, -0.4604, 0.7634, -0.3695, -0.5298, 0.769, 0.01695, -0.639, 0.8325, -0.3081, -0.4604, 0.7989, -0.5304, -0.2835, 0.7134, -0.613, -0.3395, 0.7634, -0.3695, -0.5298, 0.7989, -0.5304, -0.2835, 0.803, -0.596, 0.007699, 0.708, -0.706, -0.01366, 0.7134, -0.613, -0.3395, 0.803, -0.596, 0.007699, 0.7974, -0.512, 0.3195, 0.6838, -0.6278, 0.3719, 0.708, -0.706, -0.01366, 0.7974, -0.512, 0.3195, 0.8014, -0.2609, 0.5382, 0.6833, -0.305, 0.6634, 0.6838, -0.6278, 0.3719, 0.8014, -0.2609, 0.5382, 0.7464, 0.05303, 0.6634, 0.6238, 0.07371, 0.7781, 0.6833, -0.305, 0.6634, 0.7464, 0.05303, 0.6634, 0.737, 0.3447, 0.5813, 0.6417, 0.3841, 0.6639, 0.6238, 0.07371, 0.7781, 0.737, 0.3447, 0.5813, 0.764, 0.5689, 0.3044, 0.6821, 0.6437, 0.347, 0.6417, 0.3841, 0.6639, 0.764, 0.5689, 0.3044, 0.7838, 0.6207, -0.02106, 0.7042, 0.7095, -0.02683, 0.6821, 0.6437, 0.347, 0.8861, 0.4634, 0.002399, 0.9052, 0.3475, -0.2447, 0.8049, 0.4909, -0.3334, 0.7838, 0.6207, -0.02106, 0.9052, 0.3475, -0.2447, 0.9053, 0.1827, -0.3836, 0.8112, 0.2689, -0.5192, 0.8049, 0.4909, -0.3334, 0.9053, 0.1827, -0.3836, 0.9173, 0.0121, -0.398, 0.8305, 0.02046, -0.5566, 0.8112, 0.2689, -0.5192, 0.9173, 0.0121, -0.398, 0.9307, -0.1898, -0.3127, 0.8325, -0.3081, -0.4604, 0.8305, 0.02046, -0.5566, 0.9307, -0.1898, -0.3127, 0.9207, -0.3561, -0.16, 0.7989, -0.5304, -0.2835, 0.8325, -0.3081, -0.4604, 0.9207, -0.3561, -0.16, 0.9147, -0.4018, 0.04364, 0.803, -0.596, 0.007699, 0.7989, -0.5304, -0.2835, 0.9147, -0.4018, 0.04364, 0.9006, -0.3554, 0.2503, 0.7974, -0.512, 0.3195, 0.803, -0.596, 0.007699, 0.9006, -0.3554, 0.2503, 0.8903, -0.2225, 0.3972, 0.8014, -0.2609, 0.5382, 0.7974, -0.512, 0.3195, 0.8903, -0.2225, 0.3972, 0.8597, 0.0196, 0.5103, 0.7464, 0.05303, 0.6634, 0.8014, -0.2609, 0.5382, 0.8597, 0.0196, 0.5103, 0.8543, 0.2721, 0.4429, 0.737, 0.3447, 0.5813, 0.7464, 0.05303, 0.6634, 0.8543, 0.2721, 0.4429, 0.8661, 0.4376, 0.2418, 0.764, 0.5689, 0.3044, 0.737, 0.3447, 0.5813, 0.8661, 0.4376, 0.2418, 0.8861, 0.4634, 0.002399, 0.7838, 0.6207, -0.02106, 0.764, 0.5689, 0.3044, 0.985, 0.169, 0.03523, 0.99, 0.1239, -0.06769, 0.9052, 0.3475, -0.2447, 0.8861, 0.4634, 0.002399, 0.99, 0.1239, -0.06769, 0.9908, 0.05484, -0.1237, 0.9053, 0.1827, -0.3836, 0.9052, 0.3475, -0.2447, 0.9908, 0.05484, -0.1237, 0.9898, 0.0005981, -0.1422, 0.9173, 0.0121, -0.398, 0.9053, 0.1827, -0.3836, 0.9898, 0.0005981, -0.1422, 0.995, -0.05864, -0.08043, 0.9307, -0.1898, -0.3127, 0.9173, 0.0121, -0.398, 0.995, -0.05864, -0.08043, 0.994, -0.1089, -0.01087, 0.9207, -0.3561, -0.16, 0.9307, -0.1898, -0.3127, 0.994, -0.1089, -0.01087, 0.9888, -0.1399, 0.05167, 0.9147, -0.4018, 0.04364, 0.9207, -0.3561, -0.16, 0.9888, -0.1399, 0.05167, 0.9825, -0.1376, 0.1257, 0.9006, -0.3554, 0.2503, 0.9147, -0.4018, 0.04364, 0.9825, -0.1376, 0.1257, 0.978, -0.09659, 0.185, 0.8903, -0.2225, 0.3972, 0.9006, -0.3554, 0.2503, 0.978, -0.09659, 0.185, 0.9784, -0.005343, 0.2067, 0.8597, 0.0196, 0.5103, 0.8903, -0.2225, 0.3972, 0.9784, -0.005343, 0.2067, 0.9802, 0.09858, 0.1717, 0.8543, 0.2721, 0.4429, 0.8597, 0.0196, 0.5103, 0.9802, 0.09858, 0.1717, 0.9794, 0.1616, 0.121, 0.8661, 0.4376, 0.2418, 0.8543, 0.2721, 0.4429, 0.9794, 0.1616, 0.121, 0.985, 0.169, 0.03523, 0.8861, 0.4634, 0.002399, 0.8661, 0.4376, 0.2418, -0.8751, 0.4162, -0.2469, -0.8682, 0.4961, -0.01178, -0.4141, 0.9094, -0.03826, -0.4469, 0.7671, -0.4604, -0.8965, 0.1906, -0.4, -0.8751, 0.4162, -0.2469, -0.4469, 0.7671, -0.4604, -0.5138, 0.4007, -0.7586, -0.8772, -0.04521, -0.478, -0.8965, 0.1906, -0.4, -0.5138, 0.4007, -0.7586, -0.5056, -0.03093, -0.8622, -0.8802, -0.2239, -0.4184, -0.8772, -0.04521, -0.478, -0.5056, -0.03093, -0.8622, -0.4983, -0.3869, -0.7759, -0.8585, -0.4426, -0.2591, -0.8802, -0.2239, -0.4184, -0.4983, -0.3869, -0.7759, -0.4485, -0.7603, -0.4698, -0.8579, -0.5131, -0.02701, -0.8585, -0.4426, -0.2591, -0.4485, -0.7603, -0.4698, -0.4343, -0.9006, -0.01831, -0.8516, -0.4361, 0.2908, -0.8579, -0.5131, -0.02701, -0.4343, -0.9006, -0.01831, -0.3857, -0.789, 0.4782, -0.8281, -0.2402, 0.5066, -0.8516, -0.4361, 0.2908, -0.3857, -0.789, 0.4782, -0.3526, -0.3863, 0.8523, -0.831, 0.01765, 0.556, -0.8281, -0.2402, 0.5066, -0.3526, -0.3863, 0.8523, -0.3952, 0.04446, 0.9175, -0.8131, 0.2795, 0.5107, -0.831, 0.01765, 0.556, -0.3952, 0.04446, 0.9175, -0.3372, 0.4594, 0.8217, -0.831, 0.455, 0.3201, -0.8131, 0.2795, 0.5107, -0.3372, 0.4594, 0.8217, -0.3552, 0.7999, 0.4837, -0.8682, 0.4961, -0.01178, -0.831, 0.455, 0.3201, -0.3552, 0.7999, 0.4837, -0.4141, 0.9094, -0.03826, -0.9328, 0.311, -0.1823, -0.9296, 0.3683, -0.01312, -0.8682, 0.4961, -0.01178, -0.8751, 0.4162, -0.2469, -0.9454, 0.1294, -0.2991, -0.9328, 0.311, -0.1823, -0.8751, 0.4162, -0.2469, -0.8965, 0.1906, -0.4, -0.9262, -0.04739, -0.3739, -0.9454, 0.1294, -0.2991, -0.8965, 0.1906, -0.4, -0.8772, -0.04521, -0.478, -0.9192, -0.1869, -0.3466, -0.9262, -0.04739, -0.3739, -0.8772, -0.04521, -0.478, -0.8802, -0.2239, -0.4184, -0.8923, -0.3844, -0.2366, -0.9192, -0.1869, -0.3466, -0.8802, -0.2239, -0.4184, -0.8585, -0.4426, -0.2591, -0.8797, -0.4745, -0.03038, -0.8923, -0.3844, -0.2366, -0.8585, -0.4426, -0.2591, -0.8579, -0.5131, -0.02701, -0.8776, -0.397, 0.2685, -0.8797, -0.4745, -0.03038, -0.8579, -0.5131, -0.02701, -0.8516, -0.4361, 0.2908, -0.8682, -0.2248, 0.4423, -0.8776, -0.397, 0.2685, -0.8516, -0.4361, 0.2908, -0.8281, -0.2402, 0.5066, -0.8738, 0.007119, 0.4862, -0.8682, -0.2248, 0.4423, -0.8281, -0.2402, 0.5066, -0.831, 0.01765, 0.556, -0.872, 0.237, 0.4284, -0.8738, 0.007119, 0.4862, -0.831, 0.01765, 0.556, -0.8131, 0.2795, 0.5107, -0.8977, 0.3595, 0.2546, -0.872, 0.237, 0.4284, -0.8131, 0.2795, 0.5107, -0.831, 0.455, 0.3201, -0.9296, 0.3683, -0.01312, -0.8977, 0.3595, 0.2546, -0.831, 0.455, 0.3201, -0.8682, 0.4961, -0.01178, -0.9529, 0.2602, -0.1557, -0.9443, 0.3287, -0.01595, -0.9296, 0.3683, -0.01312, -0.9328, 0.311, -0.1823, -0.9612, 0.1069, -0.2541, -0.9529, 0.2602, -0.1557, -0.9328, 0.311, -0.1823, -0.9454, 0.1294, -0.2991, -0.9478, -0.03693, -0.3168, -0.9612, 0.1069, -0.2541, -0.9454, 0.1294, -0.2991, -0.9262, -0.04739, -0.3739, -0.9355, -0.1664, -0.3117, -0.9478, -0.03693, -0.3168, -0.9262, -0.04739, -0.3739, -0.9192, -0.1869, -0.3466, -0.9129, -0.3261, -0.2456, -0.9355, -0.1664, -0.3117, -0.9192, -0.1869, -0.3466, -0.8923, -0.3844, -0.2366, -0.8931, -0.4478, -0.04233, -0.9129, -0.3261, -0.2456, -0.8923, -0.3844, -0.2366, -0.8797, -0.4745, -0.03038, -0.8916, -0.3887, 0.2324, -0.8931, -0.4478, -0.04233, -0.8797, -0.4745, -0.03038, -0.8776, -0.397, 0.2685, -0.889, -0.211, 0.4064, -0.8916, -0.3887, 0.2324, -0.8776, -0.397, 0.2685, -0.8682, -0.2248, 0.4423, -0.9049, -0.00172, 0.4257, -0.889, -0.211, 0.4064, -0.8682, -0.2248, 0.4423, -0.8738, 0.007119, 0.4862, -0.9071, 0.2276, 0.354, -0.9049, -0.00172, 0.4257, -0.8738, 0.007119, 0.4862, -0.872, 0.237, 0.4284, -0.9249, 0.3385, 0.1731, -0.9071, 0.2276, 0.354, -0.872, 0.237, 0.4284, -0.8977, 0.3595, 0.2546, -0.9443, 0.3287, -0.01595, -0.9249, 0.3385, 0.1731, -0.8977, 0.3595, 0.2546, -0.9296, 0.3683, -0.01312, -0.9791, 0.1496, -0.1381, -0.9778, 0.1988, -0.06675, -0.9443, 0.3287, -0.01595, -0.9529, 0.2602, -0.1557, -0.9782, 0.07413, -0.194, -0.9791, 0.1496, -0.1381, -0.9529, 0.2602, -0.1557, -0.9612, 0.1069, -0.2541, -0.975, 0.003228, -0.222, -0.9782, 0.07413, -0.194, -0.9612, 0.1069, -0.2541, -0.9478, -0.03693, -0.3168, -0.9746, -0.05662, -0.2165, -0.975, 0.003228, -0.222, -0.9478, -0.03693, -0.3168, -0.9355, -0.1664, -0.3117, -0.9752, -0.1195, -0.1862, -0.9746, -0.05662, -0.2165, -0.9355, -0.1664, -0.3117, -0.9129, -0.3261, -0.2456, -0.9807, -0.176, -0.08518, -0.9752, -0.1195, -0.1862, -0.9129, -0.3261, -0.2456, -0.8931, -0.4478, -0.04233, -0.9865, -0.1516, 0.06176, -0.9807, -0.176, -0.08518, -0.8931, -0.4478, -0.04233, -0.8916, -0.3887, 0.2324, -0.9888, -0.07286, 0.1299, -0.9865, -0.1516, 0.06176, -0.8916, -0.3887, 0.2324, -0.889, -0.211, 0.4064, -0.9906, 0.01302, 0.1361, -0.9888, -0.07286, 0.1299, -0.889, -0.211, 0.4064, -0.9049, -0.00172, 0.4257, -0.9879, 0.1154, 0.104, -0.9906, 0.01302, 0.1361, -0.9049, -0.00172, 0.4257, -0.9071, 0.2276, 0.354, -0.9808, 0.1944, 0.01445, -0.9879, 0.1154, 0.104, -0.9071, 0.2276, 0.354, -0.9249, 0.3385, 0.1731, -0.9778, 0.1988, -0.06675, -0.9808, 0.1944, 0.01445, -0.9249, 0.3385, 0.1731, -0.9443, 0.3287, -0.01595, -0.3552, 0.7999, 0.4837, 0.05457, 0.8738, 0.4833, 0.03735, 0.9975, -0.06067, -0.4141, 0.9094, -0.03826, 0.05457, 0.8738, 0.4833, -0.0171, 0.8711, 0.4908, -0.01616, 0.9988, -0.04526, 0.03735, 0.9975, -0.06067, -0.0171, 0.8711, 0.4908, -0.02533, 0.8742, 0.485, -0.02419, 0.9985, -0.0489, -0.01616, 0.9988, -0.04526, -0.02533, 0.8742, 0.485, -0.02373, 0.863, 0.5047, -0.005814, 0.999, -0.04526, -0.02419, 0.9985, -0.0489, -0.3372, 0.4594, 0.8217, 0.04703, 0.5107, 0.8585, 0.05457, 0.8738, 0.4833, -0.3552, 0.7999, 0.4837, 0.04703, 0.5107, 0.8585, -0.02515, 0.5426, 0.8396, -0.0171, 0.8711, 0.4908, 0.05457, 0.8738, 0.4833, -0.02515, 0.5426, 0.8396, -0.01564, 0.526, 0.8503, -0.02533, 0.8742, 0.485, -0.0171, 0.8711, 0.4908, -0.01564, 0.526, 0.8503, -0.0261, 0.4701, 0.8822, -0.02373, 0.863, 0.5047, -0.02533, 0.8742, 0.485, -0.3952, 0.04446, 0.9175, 0.03248, 0.02722, 0.9991, 0.04703, 0.5107, 0.8585, -0.3372, 0.4594, 0.8217, 0.03248, 0.02722, 0.9991, -0.03774, 0.01155, 0.9992, -0.02515, 0.5426, 0.8396, 0.04703, 0.5107, 0.8585, -0.03774, 0.01155, 0.9992, 0.005173, 0.009328, 0.9999, -0.01564, 0.526, 0.8503, -0.02515, 0.5426, 0.8396, 0.005173, 0.009328, 0.9999, -0.01774, -0.01382, 0.9997, -0.0261, 0.4701, 0.8822, -0.01564, 0.526, 0.8503, -0.3526, -0.3863, 0.8523, 0.03962, -0.4939, 0.8686, 0.03248, 0.02722, 0.9991, -0.3952, 0.04446, 0.9175, 0.03962, -0.4939, 0.8686, -0.02549, -0.5437, 0.8389, -0.03774, 0.01155, 0.9992, 0.03248, 0.02722, 0.9991, -0.02549, -0.5437, 0.8389, 0.006659, -0.5265, 0.8502, 0.005173, 0.009328, 0.9999, -0.03774, 0.01155, 0.9992, 0.006659, -0.5265, 0.8502, -0.01681, -0.5305, 0.8475, -0.01774, -0.01382, 0.9997, 0.005173, 0.009328, 0.9999, -0.3857, -0.789, 0.4782, 0.03442, -0.872, 0.4883, 0.03962, -0.4939, 0.8686, -0.3526, -0.3863, 0.8523, 0.03442, -0.872, 0.4883, -0.008283, -0.8698, 0.4934, -0.02549, -0.5437, 0.8389, 0.03962, -0.4939, 0.8686, -0.008283, -0.8698, 0.4934, 0.006184, -0.8642, 0.5032, 0.006659, -0.5265, 0.8502, -0.02549, -0.5437, 0.8389, 0.006184, -0.8642, 0.5032, -0.006476, -0.8806, 0.4737, -0.01681, -0.5305, 0.8475, 0.006659, -0.5265, 0.8502, -0.4343, -0.9006, -0.01831, 0.005699, -0.9999, -0.009505, 0.03442, -0.872, 0.4883, -0.3857, -0.789, 0.4782, 0.005699, -0.9999, -0.009505, 0.0008372, -0.9997, 0.02491, -0.008283, -0.8698, 0.4934, 0.03442, -0.872, 0.4883, 0.0008372, -0.9997, 0.02491, 0.01546, -0.9997, 0.0193, 0.006184, -0.8642, 0.5032, -0.008283, -0.8698, 0.4934, 0.01546, -0.9997, 0.0193, 0.01837, -0.9983, -0.05556, -0.006476, -0.8806, 0.4737, 0.006184, -0.8642, 0.5032, -0.4485, -0.7603, -0.4698, -0.01706, -0.8421, -0.5391, 0.005699, -0.9999, -0.009505, -0.4343, -0.9006, -0.01831, -0.01706, -0.8421, -0.5391, 0.0009938, -0.8654, -0.501, 0.0008372, -0.9997, 0.02491, 0.005699, -0.9999, -0.009505, 0.0009938, -0.8654, -0.501, 0.02174, -0.8653, -0.5009, 0.01546, -0.9997, 0.0193, 0.0008372, -0.9997, 0.02491, 0.02174, -0.8653, -0.5009, 0.04098, -0.8442, -0.5345, 0.01837, -0.9983, -0.05556, 0.01546, -0.9997, 0.0193, -0.4983, -0.3869, -0.7759, -0.02567, -0.457, -0.8891, -0.01706, -0.8421, -0.5391, -0.4485, -0.7603, -0.4698, -0.02567, -0.457, -0.8891, -0.0146, -0.4938, -0.8694, 0.0009938, -0.8654, -0.501, -0.01706, -0.8421, -0.5391, -0.0146, -0.4938, -0.8694, -0.001092, -0.5022, -0.8648, 0.02174, -0.8653, -0.5009, 0.0009938, -0.8654, -0.501, -0.001092, -0.5022, -0.8648, 0.05171, -0.5302, -0.8463, 0.04098, -0.8442, -0.5345, 0.02174, -0.8653, -0.5009, -0.5056, -0.03093, -0.8622, -0.03218, -0.03624, -0.9988, -0.02567, -0.457, -0.8891, -0.4983, -0.3869, -0.7759, -0.03218, -0.03624, -0.9988, -0.01797, -0.04909, -0.9986, -0.0146, -0.4938, -0.8694, -0.02567, -0.457, -0.8891, -0.01797, -0.04909, -0.9986, -0.02995, -0.01698, -0.9994, -0.001092, -0.5022, -0.8648, -0.0146, -0.4938, -0.8694, -0.02995, -0.01698, -0.9994, 0.05585, -0.0413, -0.9976, 0.05171, -0.5302, -0.8463, -0.001092, -0.5022, -0.8648, -0.5138, 0.4007, -0.7586, -0.02057, 0.4769, -0.8787, -0.03218, -0.03624, -0.9988, -0.5056, -0.03093, -0.8622, -0.02057, 0.4769, -0.8787, -0.01029, 0.4956, -0.8685, -0.01797, -0.04909, -0.9986, -0.03218, -0.03624, -0.9988, -0.01029, 0.4956, -0.8685, -0.03828, 0.5104, -0.8591, -0.02995, -0.01698, -0.9994, -0.01797, -0.04909, -0.9986, -0.03828, 0.5104, -0.8591, 0.05204, 0.4792, -0.8762, 0.05585, -0.0413, -0.9976, -0.02995, -0.01698, -0.9994, -0.4469, 0.7671, -0.4604, 0.009552, 0.8517, -0.5239, -0.02057, 0.4769, -0.8787, -0.5138, 0.4007, -0.7586, 0.009552, 0.8517, -0.5239, -0.01425, 0.8637, -0.5037, -0.01029, 0.4956, -0.8685, -0.02057, 0.4769, -0.8787, -0.01425, 0.8637, -0.5037, -0.03247, 0.8633, -0.5036, -0.03828, 0.5104, -0.8591, -0.01029, 0.4956, -0.8685, -0.03247, 0.8633, -0.5036, 0.02403, 0.8425, -0.5382, 0.05204, 0.4792, -0.8762, -0.03828, 0.5104, -0.8591, -0.4141, 0.9094, -0.03826, 0.03735, 0.9975, -0.06067, 0.009552, 0.8517, -0.5239, -0.4469, 0.7671, -0.4604, 0.03735, 0.9975, -0.06067, -0.01616, 0.9988, -0.04526, -0.01425, 0.8637, -0.5037, 0.009552, 0.8517, -0.5239, -0.01616, 0.9988, -0.04526, -0.02419, 0.9985, -0.0489, -0.03247, 0.8633, -0.5036, -0.01425, 0.8637, -0.5037, -0.02419, 0.9985, -0.0489, -0.005814, 0.999, -0.04526, 0.02403, 0.8425, -0.5382, -0.03247, 0.8633, -0.5036])] * 3)])

# ---- objects
ob_cylinder = bpy.data.objects.new('Cylinder', me_cylinder)

# ---- transforms, parenting, visibility, modifiers, constraints
ob_cylinder.location = (0.0, 0.0, 0.0)
ob_cylinder.color = (0.8, 0.8, 0.8, 1.0)

# ---- collection membership
col_collection.objects.link(ob_cylinder)

# ---- scene / render settings (as saved in the file)
scene.frame_start = 0; scene.frame_end = 100; scene.frame_set(56)
scene.render.engine = 'BLENDER_EEVEE_NEXT'
scene.cycles.use_denoising = False
scene.cycles.sampling_pattern = 'TABULATED_SOBOL'
scene.view_settings.view_transform = 'Filmic'
bpy.context.view_layer.update()

# ---- added for rendering (the .blend has no active camera and no usable light): camera, sun
cam_auto = bpy.data.cameras.new('AutoCamera')
cam_auto.lens = 50.0
cam_auto.sensor_width = 36.0
cam_auto.clip_end = 1000.0
ob_auto_camera = bpy.data.objects.new('AutoCamera', cam_auto)
scene.collection.objects.link(ob_auto_camera)
ob_auto_camera.location = (0.326443, -0.386952, 0.263115)
ob_auto_camera.rotation_euler = (1.09748, -7.21219e-08, 0.694738)
scene.camera = ob_auto_camera
light_auto_sun = bpy.data.lights.new('AutoSun', 'SUN')
light_auto_sun.energy = 3.0
light_auto_sun.angle = 0.0523599
ob_auto_sun = bpy.data.objects.new('AutoSun', light_auto_sun)
scene.collection.objects.link(ob_auto_sun)
ob_auto_sun.rotation_euler = (0.872665, 0.174533, 0.523599)
bpy.context.view_layer.update()
